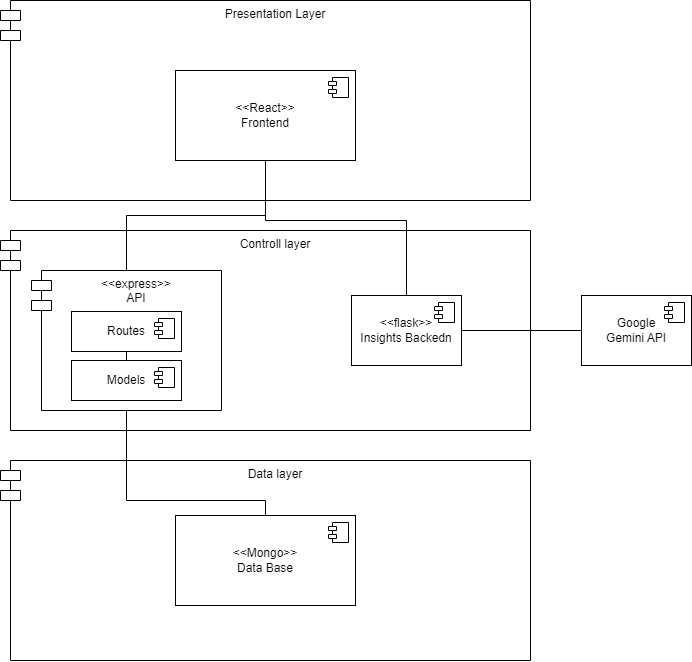

The diagram above was exported from draw.io. Its source (the exported page's mxGraphModel, read from the mxfile embedded in the PNG):
<mxGraphModel dx="1323" dy="700" grid="1" gridSize="10" guides="1" tooltips="1" connect="1" arrows="1" fold="1" page="1" pageScale="1" pageWidth="827" pageHeight="1169" background="none" math="0" shadow="0">
  <root>
    <mxCell id="0" />
    <mxCell id="1" parent="0" />
    <mxCell id="7CAKG3eBf-L-qqWDLFY9-3" value="Presentation Layer" style="shape=module;align=left;spacingLeft=20;align=center;verticalAlign=top;whiteSpace=wrap;html=1;" vertex="1" parent="1">
      <mxGeometry x="149" y="140" width="530" height="200" as="geometry" />
    </mxCell>
    <mxCell id="7CAKG3eBf-L-qqWDLFY9-4" value="Controll layer" style="shape=module;align=left;spacingLeft=20;align=center;verticalAlign=top;whiteSpace=wrap;html=1;" vertex="1" parent="1">
      <mxGeometry x="149" y="370" width="530" height="200" as="geometry" />
    </mxCell>
    <mxCell id="7CAKG3eBf-L-qqWDLFY9-5" value="Data layer" style="shape=module;align=left;spacingLeft=20;align=center;verticalAlign=top;whiteSpace=wrap;html=1;" vertex="1" parent="1">
      <mxGeometry x="149" y="600" width="530" height="200" as="geometry" />
    </mxCell>
    <mxCell id="7CAKG3eBf-L-qqWDLFY9-6" value="&amp;lt;&amp;lt;Mongo&amp;gt;&amp;gt;&lt;div&gt;Data Base&lt;/div&gt;" style="html=1;dropTarget=0;whiteSpace=wrap;" vertex="1" parent="1">
      <mxGeometry x="324" y="655" width="180" height="90" as="geometry" />
    </mxCell>
    <mxCell id="7CAKG3eBf-L-qqWDLFY9-7" value="" style="shape=module;jettyWidth=8;jettyHeight=4;" vertex="1" parent="7CAKG3eBf-L-qqWDLFY9-6">
      <mxGeometry x="1" width="20" height="20" relative="1" as="geometry">
        <mxPoint x="-27" y="7" as="offset" />
      </mxGeometry>
    </mxCell>
    <mxCell id="7CAKG3eBf-L-qqWDLFY9-29" style="edgeStyle=orthogonalEdgeStyle;rounded=0;orthogonalLoop=1;jettySize=auto;html=1;exitX=0.5;exitY=1;exitDx=0;exitDy=0;endArrow=none;endFill=0;" edge="1" parent="1" source="7CAKG3eBf-L-qqWDLFY9-13" target="7CAKG3eBf-L-qqWDLFY9-6">
      <mxGeometry relative="1" as="geometry">
        <Array as="points">
          <mxPoint x="275" y="640" />
          <mxPoint x="414" y="640" />
        </Array>
      </mxGeometry>
    </mxCell>
    <mxCell id="7CAKG3eBf-L-qqWDLFY9-13" value="&amp;lt;&amp;lt;express&amp;gt;&amp;gt;&lt;div&gt;API&lt;/div&gt;" style="shape=module;align=left;spacingLeft=20;align=center;verticalAlign=top;whiteSpace=wrap;html=1;" vertex="1" parent="1">
      <mxGeometry x="180" y="410" width="190" height="140" as="geometry" />
    </mxCell>
    <mxCell id="7CAKG3eBf-L-qqWDLFY9-28" style="edgeStyle=orthogonalEdgeStyle;rounded=0;orthogonalLoop=1;jettySize=auto;html=1;exitX=0.5;exitY=1;exitDx=0;exitDy=0;endArrow=none;endFill=0;" edge="1" parent="1" source="7CAKG3eBf-L-qqWDLFY9-14" target="7CAKG3eBf-L-qqWDLFY9-16">
      <mxGeometry relative="1" as="geometry" />
    </mxCell>
    <mxCell id="7CAKG3eBf-L-qqWDLFY9-14" value="Routes" style="html=1;dropTarget=0;whiteSpace=wrap;" vertex="1" parent="1">
      <mxGeometry x="220" y="451" width="110" height="40" as="geometry" />
    </mxCell>
    <mxCell id="7CAKG3eBf-L-qqWDLFY9-15" value="" style="shape=module;jettyWidth=8;jettyHeight=4;" vertex="1" parent="7CAKG3eBf-L-qqWDLFY9-14">
      <mxGeometry x="1" width="20" height="20" relative="1" as="geometry">
        <mxPoint x="-27" y="7" as="offset" />
      </mxGeometry>
    </mxCell>
    <mxCell id="7CAKG3eBf-L-qqWDLFY9-16" value="Models" style="html=1;dropTarget=0;whiteSpace=wrap;" vertex="1" parent="1">
      <mxGeometry x="220" y="500" width="110" height="40" as="geometry" />
    </mxCell>
    <mxCell id="7CAKG3eBf-L-qqWDLFY9-17" value="" style="shape=module;jettyWidth=8;jettyHeight=4;" vertex="1" parent="7CAKG3eBf-L-qqWDLFY9-16">
      <mxGeometry x="1" width="20" height="20" relative="1" as="geometry">
        <mxPoint x="-27" y="7" as="offset" />
      </mxGeometry>
    </mxCell>
    <mxCell id="7CAKG3eBf-L-qqWDLFY9-27" style="edgeStyle=orthogonalEdgeStyle;rounded=0;orthogonalLoop=1;jettySize=auto;html=1;exitX=1;exitY=0.5;exitDx=0;exitDy=0;entryX=0;entryY=0.5;entryDx=0;entryDy=0;endArrow=none;endFill=0;" edge="1" parent="1" source="7CAKG3eBf-L-qqWDLFY9-19" target="7CAKG3eBf-L-qqWDLFY9-25">
      <mxGeometry relative="1" as="geometry" />
    </mxCell>
    <mxCell id="7CAKG3eBf-L-qqWDLFY9-19" value="&amp;lt;&amp;lt;flask&amp;gt;&amp;gt;&lt;div&gt;Insights Backedn&lt;/div&gt;" style="html=1;dropTarget=0;whiteSpace=wrap;" vertex="1" parent="1">
      <mxGeometry x="500" y="435" width="110" height="70" as="geometry" />
    </mxCell>
    <mxCell id="7CAKG3eBf-L-qqWDLFY9-20" value="" style="shape=module;jettyWidth=8;jettyHeight=4;" vertex="1" parent="7CAKG3eBf-L-qqWDLFY9-19">
      <mxGeometry x="1" width="20" height="20" relative="1" as="geometry">
        <mxPoint x="-27" y="7" as="offset" />
      </mxGeometry>
    </mxCell>
    <mxCell id="7CAKG3eBf-L-qqWDLFY9-23" style="edgeStyle=orthogonalEdgeStyle;rounded=0;orthogonalLoop=1;jettySize=auto;html=1;exitX=0.5;exitY=1;exitDx=0;exitDy=0;endArrow=none;endFill=0;" edge="1" parent="1" source="7CAKG3eBf-L-qqWDLFY9-21" target="7CAKG3eBf-L-qqWDLFY9-13">
      <mxGeometry relative="1" as="geometry" />
    </mxCell>
    <mxCell id="7CAKG3eBf-L-qqWDLFY9-24" style="edgeStyle=orthogonalEdgeStyle;rounded=0;orthogonalLoop=1;jettySize=auto;html=1;exitX=0.5;exitY=1;exitDx=0;exitDy=0;entryX=0.5;entryY=0;entryDx=0;entryDy=0;endArrow=none;endFill=0;" edge="1" parent="1" source="7CAKG3eBf-L-qqWDLFY9-21" target="7CAKG3eBf-L-qqWDLFY9-19">
      <mxGeometry relative="1" as="geometry">
        <Array as="points">
          <mxPoint x="414" y="360" />
          <mxPoint x="555" y="360" />
        </Array>
      </mxGeometry>
    </mxCell>
    <mxCell id="7CAKG3eBf-L-qqWDLFY9-21" value="&amp;lt;&amp;lt;React&amp;gt;&amp;gt;&lt;div&gt;Frontend&lt;/div&gt;" style="html=1;dropTarget=0;whiteSpace=wrap;" vertex="1" parent="1">
      <mxGeometry x="324" y="210" width="180" height="90" as="geometry" />
    </mxCell>
    <mxCell id="7CAKG3eBf-L-qqWDLFY9-22" value="" style="shape=module;jettyWidth=8;jettyHeight=4;" vertex="1" parent="7CAKG3eBf-L-qqWDLFY9-21">
      <mxGeometry x="1" width="20" height="20" relative="1" as="geometry">
        <mxPoint x="-27" y="7" as="offset" />
      </mxGeometry>
    </mxCell>
    <mxCell id="7CAKG3eBf-L-qqWDLFY9-25" value="Google&lt;div&gt;Gemini API&lt;/div&gt;" style="html=1;dropTarget=0;whiteSpace=wrap;" vertex="1" parent="1">
      <mxGeometry x="730" y="435" width="110" height="70" as="geometry" />
    </mxCell>
    <mxCell id="7CAKG3eBf-L-qqWDLFY9-26" value="" style="shape=module;jettyWidth=8;jettyHeight=4;" vertex="1" parent="7CAKG3eBf-L-qqWDLFY9-25">
      <mxGeometry x="1" width="20" height="20" relative="1" as="geometry">
        <mxPoint x="-27" y="7" as="offset" />
      </mxGeometry>
    </mxCell>
  </root>
</mxGraphModel>